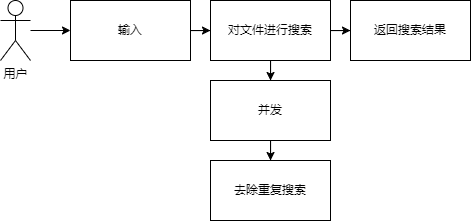

The diagram above was exported from draw.io. Its source (the exported page's mxGraphModel, read from the mxfile embedded in the PNG):
<mxGraphModel dx="977" dy="571" grid="1" gridSize="10" guides="1" tooltips="1" connect="1" arrows="1" fold="1" page="1" pageScale="1" pageWidth="827" pageHeight="1169" math="0" shadow="0">
  <root>
    <mxCell id="0" />
    <mxCell id="1" parent="0" />
    <mxCell id="39wyaCPHKBMkeyej2xMw-9" value="" style="edgeStyle=orthogonalEdgeStyle;rounded=0;orthogonalLoop=1;jettySize=auto;html=1;" parent="1" source="39wyaCPHKBMkeyej2xMw-2" target="39wyaCPHKBMkeyej2xMw-5" edge="1">
      <mxGeometry relative="1" as="geometry" />
    </mxCell>
    <mxCell id="39wyaCPHKBMkeyej2xMw-2" value="用户" style="shape=umlActor;verticalLabelPosition=bottom;verticalAlign=top;html=1;outlineConnect=0;" parent="1" vertex="1">
      <mxGeometry x="150" y="460" width="30" height="60" as="geometry" />
    </mxCell>
    <mxCell id="39wyaCPHKBMkeyej2xMw-10" value="" style="edgeStyle=orthogonalEdgeStyle;rounded=0;orthogonalLoop=1;jettySize=auto;html=1;" parent="1" source="39wyaCPHKBMkeyej2xMw-5" target="39wyaCPHKBMkeyej2xMw-6" edge="1">
      <mxGeometry relative="1" as="geometry" />
    </mxCell>
    <mxCell id="39wyaCPHKBMkeyej2xMw-5" value="输入" style="rounded=0;whiteSpace=wrap;html=1;" parent="1" vertex="1">
      <mxGeometry x="220" y="460" width="120" height="60" as="geometry" />
    </mxCell>
    <mxCell id="39wyaCPHKBMkeyej2xMw-11" value="" style="edgeStyle=orthogonalEdgeStyle;rounded=0;orthogonalLoop=1;jettySize=auto;html=1;" parent="1" source="39wyaCPHKBMkeyej2xMw-6" target="39wyaCPHKBMkeyej2xMw-8" edge="1">
      <mxGeometry relative="1" as="geometry" />
    </mxCell>
    <mxCell id="39wyaCPHKBMkeyej2xMw-13" value="" style="edgeStyle=orthogonalEdgeStyle;rounded=0;orthogonalLoop=1;jettySize=auto;html=1;" parent="1" source="39wyaCPHKBMkeyej2xMw-6" target="39wyaCPHKBMkeyej2xMw-12" edge="1">
      <mxGeometry relative="1" as="geometry" />
    </mxCell>
    <mxCell id="39wyaCPHKBMkeyej2xMw-6" value="对文件进行搜索" style="rounded=0;whiteSpace=wrap;html=1;" parent="1" vertex="1">
      <mxGeometry x="360" y="460" width="120" height="60" as="geometry" />
    </mxCell>
    <mxCell id="39wyaCPHKBMkeyej2xMw-8" value="返回搜索结果" style="rounded=0;whiteSpace=wrap;html=1;" parent="1" vertex="1">
      <mxGeometry x="500" y="460" width="120" height="60" as="geometry" />
    </mxCell>
    <mxCell id="6olLZdHwXxJEVP8XbvtD-2" value="" style="edgeStyle=orthogonalEdgeStyle;rounded=0;orthogonalLoop=1;jettySize=auto;html=1;" edge="1" parent="1" source="39wyaCPHKBMkeyej2xMw-12" target="6olLZdHwXxJEVP8XbvtD-1">
      <mxGeometry relative="1" as="geometry" />
    </mxCell>
    <mxCell id="39wyaCPHKBMkeyej2xMw-12" value="并发" style="whiteSpace=wrap;html=1;rounded=0;" parent="1" vertex="1">
      <mxGeometry x="360" y="540" width="120" height="60" as="geometry" />
    </mxCell>
    <mxCell id="6olLZdHwXxJEVP8XbvtD-1" value="去除重复搜索" style="whiteSpace=wrap;html=1;rounded=0;" vertex="1" parent="1">
      <mxGeometry x="360" y="620" width="120" height="60" as="geometry" />
    </mxCell>
  </root>
</mxGraphModel>